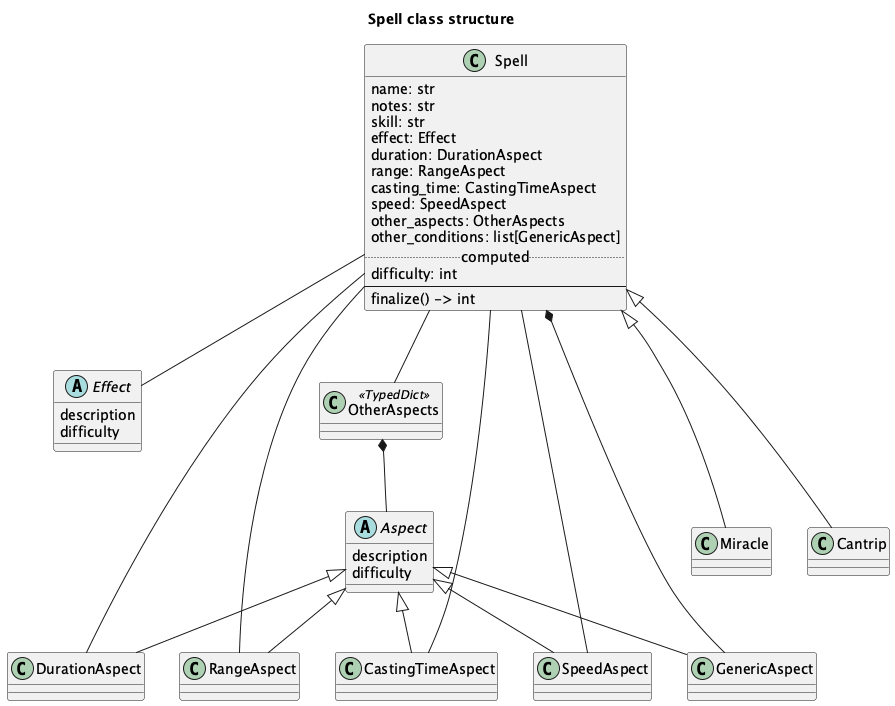

The diagram above was rendered by PlantUML. Its source (embedded in the PNG):
@startuml
    'https://plantuml.com/class-diagram

title Spell class structure

class Spell {
    name: str
    notes: str
    skill: str
    effect: Effect
    duration: DurationAspect
    range: RangeAspect
    casting_time: CastingTimeAspect
    speed: SpeedAspect
    other_aspects: OtherAspects
    other_conditions: list[GenericAspect]
    .. computed ..
    difficulty: int
    --
    finalize() -> int
}

Spell -- Effect
Spell -- DurationAspect
Spell -- RangeAspect
Spell -- CastingTimeAspect
Spell -- SpeedAspect
Spell -- OtherAspects
OtherAspects *-- Aspect
Spell *-- GenericAspect

class OtherAspects <<TypedDict>>

abstract class Aspect {
    description
    difficulty
}
Aspect <|-- DurationAspect
Aspect <|-- RangeAspect
Aspect <|-- CastingTimeAspect
Aspect <|-- SpeedAspect
Aspect <|-- GenericAspect

abstract class Effect {
    description
    difficulty
}

class Miracle
Spell <|--- Miracle

class Cantrip
Spell <|--- Cantrip

@enduml